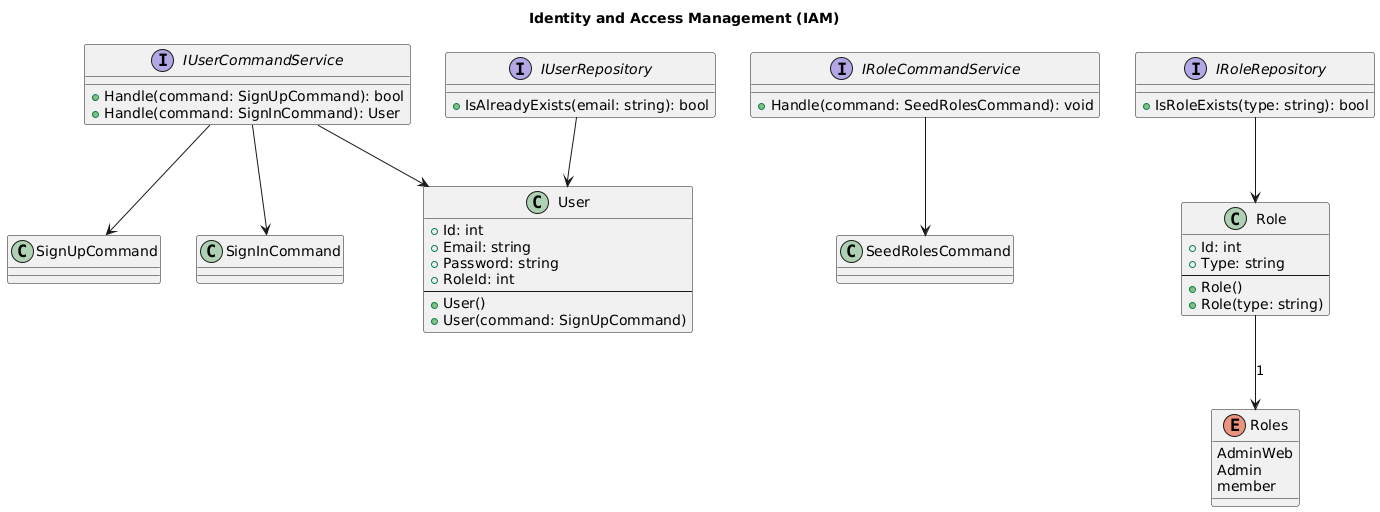

The diagram above was rendered by PlantUML. Its source (embedded in the PNG):
@startuml
title Identity and Access Management (IAM)

' ===== Interfaces =====
interface IUserCommandService {
  + Handle(command: SignUpCommand): bool
  + Handle(command: SignInCommand): User
}

interface IUserRepository {
  + IsAlreadyExists(email: string): bool
}

interface IRoleCommandService {
  + Handle(command: SeedRolesCommand): void
}

interface IRoleRepository {
  + IsRoleExists(type: string): bool
}

' ===== Commands =====
class SignUpCommand
class SignInCommand
class SeedRolesCommand

' ===== Entidades =====
class User {
  + Id: int
  + Email: string
  + Password: string
  + RoleId: int
  --
  + User()
  + User(command: SignUpCommand)
}

class Role {
  + Id: int
  + Type: string
  --
  + Role()
  + Role(type: string)
}

' ===== Enumeraciones =====
enum Roles {
  AdminWeb
  Admin
  member
}

' ===== Relaciones =====
IUserCommandService --> SignUpCommand
IUserCommandService --> SignInCommand
IUserCommandService --> User

IUserRepository --> User

IRoleCommandService --> SeedRolesCommand
IRoleRepository --> Role

Role --> Roles : 1
@enduml